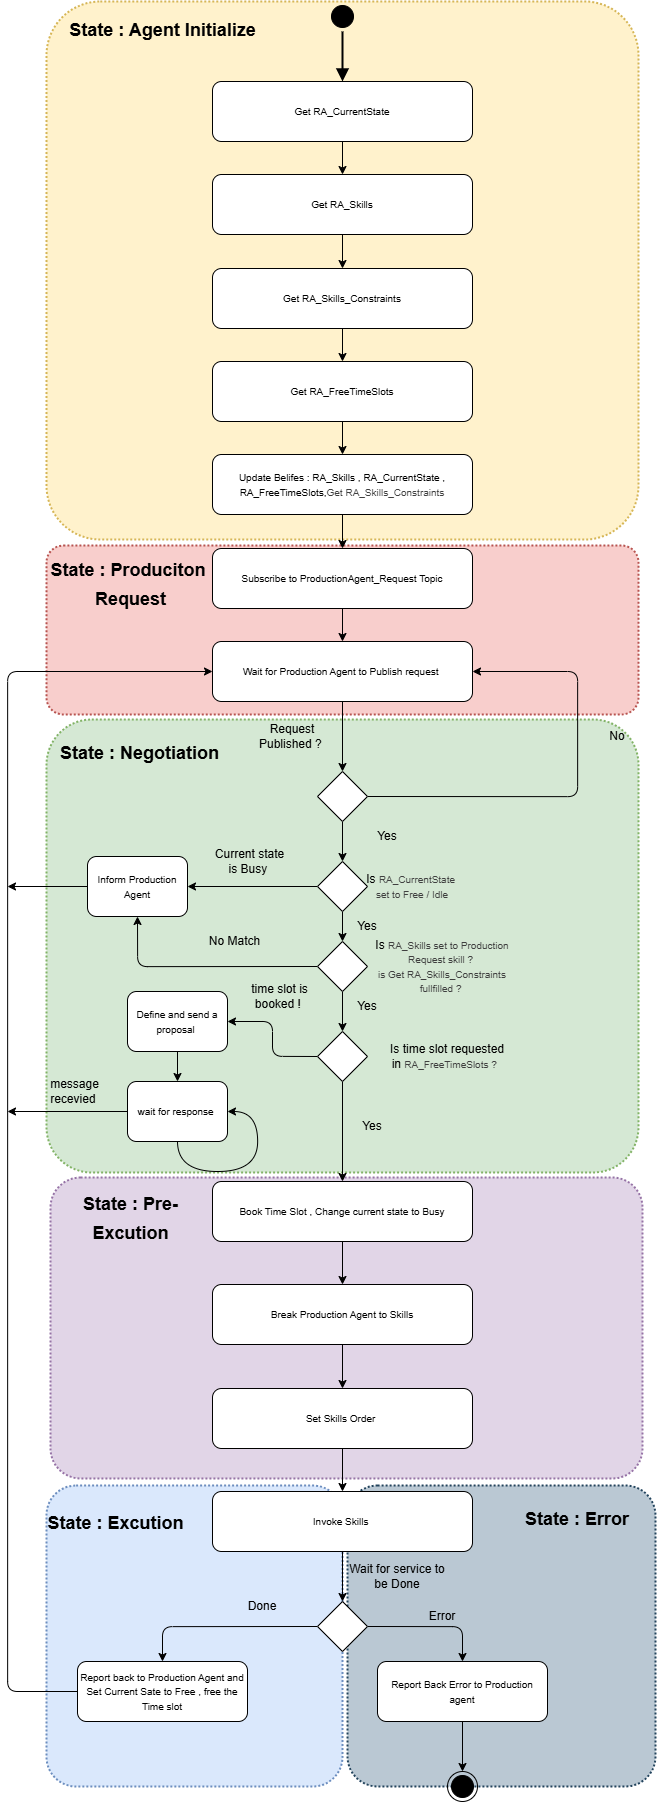

The diagram above was exported from draw.io. Its source (the exported page's mxGraphModel, read from the mxfile embedded in the PNG):
<mxGraphModel dx="1529" dy="1520" grid="0" gridSize="10" guides="1" tooltips="1" connect="1" arrows="1" fold="1" page="1" pageScale="1" pageWidth="827" pageHeight="1169" math="0" shadow="0">
  <root>
    <mxCell id="0" />
    <mxCell id="1" parent="0" />
    <mxCell id="145" value="" style="rounded=1;arcSize=10;dashed=1;fillColor=#bac8d3;dashPattern=1 1;strokeWidth=2;strokeColor=#23445d;" parent="1" vertex="1">
      <mxGeometry x="430" y="1494" width="308" height="301" as="geometry" />
    </mxCell>
    <mxCell id="143" value="" style="rounded=1;arcSize=10;dashed=1;fillColor=#dae8fc;dashPattern=1 1;strokeWidth=2;strokeColor=#6c8ebf;" parent="1" vertex="1">
      <mxGeometry x="129" y="1494" width="296" height="301" as="geometry" />
    </mxCell>
    <mxCell id="141" value="" style="rounded=1;arcSize=10;dashed=1;fillColor=#e1d5e7;dashPattern=1 1;strokeWidth=2;strokeColor=#9673a6;" parent="1" vertex="1">
      <mxGeometry x="133" y="1186" width="592" height="301" as="geometry" />
    </mxCell>
    <mxCell id="139" value="" style="rounded=1;arcSize=10;dashed=1;fillColor=#d5e8d4;dashPattern=1 1;strokeWidth=2;strokeColor=#82b366;" parent="1" vertex="1">
      <mxGeometry x="129" y="728" width="592" height="453" as="geometry" />
    </mxCell>
    <mxCell id="137" value="" style="rounded=1;arcSize=10;dashed=1;fillColor=#f8cecc;dashPattern=1 1;strokeWidth=2;strokeColor=#b85450;" parent="1" vertex="1">
      <mxGeometry x="129" y="554" width="592" height="169" as="geometry" />
    </mxCell>
    <mxCell id="135" value="" style="rounded=1;arcSize=10;dashed=1;fillColor=#fff2cc;dashPattern=1 1;strokeWidth=2;strokeColor=#d6b656;" parent="1" vertex="1">
      <mxGeometry x="129" y="10" width="592" height="538" as="geometry" />
    </mxCell>
    <mxCell id="4" value="" style="ellipse;html=1;shape=startState;fillColor=#000000;strokeColor=#000000;" parent="1" vertex="1">
      <mxGeometry x="410" y="10" width="30" height="30" as="geometry" />
    </mxCell>
    <mxCell id="5" value="" style="edgeStyle=orthogonalEdgeStyle;html=1;verticalAlign=bottom;endArrow=block;endSize=8;strokeColor=#000000;rounded=0;entryX=0.5;entryY=0;entryDx=0;entryDy=0;strokeWidth=2;endFill=1;" parent="1" source="4" target="47" edge="1">
      <mxGeometry relative="1" as="geometry">
        <mxPoint x="100" y="80" as="targetPoint" />
      </mxGeometry>
    </mxCell>
    <mxCell id="49" value="" style="edgeStyle=none;html=1;" parent="1" source="47" target="48" edge="1">
      <mxGeometry relative="1" as="geometry" />
    </mxCell>
    <mxCell id="47" value="&lt;font size=&quot;1&quot;&gt;Get RA_CurrentState&lt;/font&gt;" style="rounded=1;whiteSpace=wrap;html=1;" parent="1" vertex="1">
      <mxGeometry x="295" y="90" width="260" height="60" as="geometry" />
    </mxCell>
    <mxCell id="116" style="edgeStyle=none;html=1;exitX=0.5;exitY=1;exitDx=0;exitDy=0;entryX=0.5;entryY=0;entryDx=0;entryDy=0;" parent="1" source="48" target="115" edge="1">
      <mxGeometry relative="1" as="geometry" />
    </mxCell>
    <mxCell id="48" value="&lt;font size=&quot;1&quot;&gt;Get RA_Skills&lt;/font&gt;" style="rounded=1;whiteSpace=wrap;html=1;" parent="1" vertex="1">
      <mxGeometry x="295" y="183" width="260" height="60" as="geometry" />
    </mxCell>
    <mxCell id="53" value="" style="edgeStyle=none;html=1;" parent="1" source="50" target="52" edge="1">
      <mxGeometry relative="1" as="geometry" />
    </mxCell>
    <mxCell id="50" value="&lt;font size=&quot;1&quot;&gt;Get RA_FreeTimeSlots&lt;/font&gt;" style="rounded=1;whiteSpace=wrap;html=1;" parent="1" vertex="1">
      <mxGeometry x="295" y="370" width="260" height="60" as="geometry" />
    </mxCell>
    <mxCell id="56" value="" style="edgeStyle=none;html=1;" parent="1" source="52" target="54" edge="1">
      <mxGeometry relative="1" as="geometry" />
    </mxCell>
    <mxCell id="52" value="&lt;font size=&quot;1&quot;&gt;Update Belifes : RA_Skills , RA_CurrentState , RA_FreeTimeSlots,&lt;/font&gt;&lt;span style=&quot;color: rgb(63, 63, 63); font-size: x-small;&quot;&gt;Get RA_Skills_Constraints&lt;/span&gt;" style="rounded=1;whiteSpace=wrap;html=1;" parent="1" vertex="1">
      <mxGeometry x="295" y="463" width="260" height="60" as="geometry" />
    </mxCell>
    <mxCell id="69" style="edgeStyle=none;html=1;exitX=0.5;exitY=1;exitDx=0;exitDy=0;" parent="1" source="54" target="68" edge="1">
      <mxGeometry relative="1" as="geometry" />
    </mxCell>
    <mxCell id="54" value="&lt;font size=&quot;1&quot;&gt;Subscribe to ProductionAgent_Request Topic&lt;/font&gt;" style="rounded=1;whiteSpace=wrap;html=1;" parent="1" vertex="1">
      <mxGeometry x="295" y="557" width="260" height="60" as="geometry" />
    </mxCell>
    <mxCell id="63" style="edgeStyle=none;html=1;exitX=0.5;exitY=1;exitDx=0;exitDy=0;" parent="1" source="57" edge="1">
      <mxGeometry relative="1" as="geometry">
        <mxPoint x="425" y="870" as="targetPoint" />
      </mxGeometry>
    </mxCell>
    <mxCell id="72" style="edgeStyle=orthogonalEdgeStyle;html=1;exitX=1;exitY=0.5;exitDx=0;exitDy=0;entryX=1;entryY=0.5;entryDx=0;entryDy=0;" parent="1" source="57" target="68" edge="1">
      <mxGeometry relative="1" as="geometry">
        <Array as="points">
          <mxPoint x="660" y="805" />
          <mxPoint x="660" y="680" />
        </Array>
      </mxGeometry>
    </mxCell>
    <mxCell id="57" value="" style="rhombus;whiteSpace=wrap;html=1;" parent="1" vertex="1">
      <mxGeometry x="400" y="780" width="50" height="50" as="geometry" />
    </mxCell>
    <mxCell id="65" value="Request Published ?&amp;nbsp;" style="text;html=1;align=center;verticalAlign=middle;whiteSpace=wrap;rounded=0;" parent="1" vertex="1">
      <mxGeometry x="330" y="730" width="90" height="30" as="geometry" />
    </mxCell>
    <mxCell id="66" value="Yes" style="text;html=1;align=center;verticalAlign=middle;whiteSpace=wrap;rounded=0;" parent="1" vertex="1">
      <mxGeometry x="440" y="830" width="60" height="30" as="geometry" />
    </mxCell>
    <mxCell id="67" value="No" style="text;html=1;align=center;verticalAlign=middle;whiteSpace=wrap;rounded=0;" parent="1" vertex="1">
      <mxGeometry x="670" y="730" width="60" height="30" as="geometry" />
    </mxCell>
    <mxCell id="70" style="edgeStyle=none;html=1;exitX=0.5;exitY=1;exitDx=0;exitDy=0;" parent="1" source="68" target="57" edge="1">
      <mxGeometry relative="1" as="geometry" />
    </mxCell>
    <mxCell id="68" value="&lt;font size=&quot;1&quot;&gt;Wait for Production Agent to Publish request&amp;nbsp;&lt;/font&gt;" style="rounded=1;whiteSpace=wrap;html=1;" parent="1" vertex="1">
      <mxGeometry x="295" y="650" width="260" height="60" as="geometry" />
    </mxCell>
    <mxCell id="81" style="edgeStyle=none;html=1;exitX=0.5;exitY=1;exitDx=0;exitDy=0;entryX=0.5;entryY=0;entryDx=0;entryDy=0;" parent="1" source="76" target="80" edge="1">
      <mxGeometry relative="1" as="geometry" />
    </mxCell>
    <mxCell id="96" style="edgeStyle=none;html=1;exitX=0;exitY=0.5;exitDx=0;exitDy=0;entryX=1;entryY=0.5;entryDx=0;entryDy=0;" parent="1" source="76" target="95" edge="1">
      <mxGeometry relative="1" as="geometry" />
    </mxCell>
    <mxCell id="76" value="" style="rhombus;whiteSpace=wrap;html=1;" parent="1" vertex="1">
      <mxGeometry x="400" y="870" width="50" height="50" as="geometry" />
    </mxCell>
    <mxCell id="77" value="Is&amp;nbsp;&lt;span style=&quot;color: rgb(63, 63, 63); font-size: x-small;&quot;&gt;RA_CurrentState&amp;nbsp; set to Free / Idle&lt;/span&gt;" style="text;html=1;align=center;verticalAlign=middle;whiteSpace=wrap;rounded=0;" parent="1" vertex="1">
      <mxGeometry x="450" y="880" width="90" height="30" as="geometry" />
    </mxCell>
    <mxCell id="85" style="edgeStyle=none;html=1;exitX=0.5;exitY=1;exitDx=0;exitDy=0;" parent="1" source="80" target="84" edge="1">
      <mxGeometry relative="1" as="geometry" />
    </mxCell>
    <mxCell id="99" style="edgeStyle=orthogonalEdgeStyle;html=1;exitX=0;exitY=0.5;exitDx=0;exitDy=0;entryX=0.5;entryY=1;entryDx=0;entryDy=0;" parent="1" source="80" target="95" edge="1">
      <mxGeometry relative="1" as="geometry" />
    </mxCell>
    <mxCell id="80" value="" style="rhombus;whiteSpace=wrap;html=1;" parent="1" vertex="1">
      <mxGeometry x="400" y="950" width="50" height="50" as="geometry" />
    </mxCell>
    <mxCell id="82" value="Yes" style="text;html=1;align=center;verticalAlign=middle;whiteSpace=wrap;rounded=0;" parent="1" vertex="1">
      <mxGeometry x="420" y="920" width="60" height="30" as="geometry" />
    </mxCell>
    <mxCell id="83" value="Is&amp;nbsp;&lt;span style=&quot;color: rgb(63, 63, 63); font-size: x-small;&quot;&gt;&lt;span style=&quot;color: rgb(63, 63, 63);&quot;&gt;RA_Skills set to Production Request skill ?&amp;nbsp;&lt;br&gt;is&amp;nbsp;&lt;span style=&quot;color: rgb(63, 63, 63);&quot;&gt;Get RA_Skills_Constraints fullfilled ?&lt;/span&gt;&amp;nbsp;&lt;/span&gt;&lt;/span&gt;" style="text;html=1;align=center;verticalAlign=middle;whiteSpace=wrap;rounded=0;" parent="1" vertex="1">
      <mxGeometry x="450" y="950" width="150" height="50" as="geometry" />
    </mxCell>
    <mxCell id="89" style="edgeStyle=none;html=1;exitX=0.5;exitY=1;exitDx=0;exitDy=0;entryX=0.5;entryY=0;entryDx=0;entryDy=0;" parent="1" source="84" target="93" edge="1">
      <mxGeometry relative="1" as="geometry">
        <mxPoint x="425" y="1120" as="targetPoint" />
      </mxGeometry>
    </mxCell>
    <mxCell id="103" style="edgeStyle=orthogonalEdgeStyle;html=1;exitX=0;exitY=0.5;exitDx=0;exitDy=0;entryX=1;entryY=0.5;entryDx=0;entryDy=0;" parent="1" source="84" target="102" edge="1">
      <mxGeometry relative="1" as="geometry" />
    </mxCell>
    <mxCell id="84" value="" style="rhombus;whiteSpace=wrap;html=1;" parent="1" vertex="1">
      <mxGeometry x="400" y="1040" width="50" height="50" as="geometry" />
    </mxCell>
    <mxCell id="86" value="Yes" style="text;html=1;align=center;verticalAlign=middle;whiteSpace=wrap;rounded=0;" parent="1" vertex="1">
      <mxGeometry x="420" y="1000" width="60" height="30" as="geometry" />
    </mxCell>
    <mxCell id="87" value="Is time slot requested in&amp;nbsp;&lt;span style=&quot;color: rgb(63, 63, 63); font-size: x-small;&quot;&gt;&lt;span style=&quot;color: rgb(63, 63, 63);&quot;&gt;&lt;span style=&quot;color: rgb(63, 63, 63);&quot;&gt;RA_FreeTimeSlots ?&amp;nbsp;&lt;/span&gt;&amp;nbsp;&lt;/span&gt;&lt;/span&gt;" style="text;html=1;align=center;verticalAlign=middle;whiteSpace=wrap;rounded=0;" parent="1" vertex="1">
      <mxGeometry x="460" y="1050" width="140" height="30" as="geometry" />
    </mxCell>
    <mxCell id="90" value="Yes" style="text;html=1;align=center;verticalAlign=middle;whiteSpace=wrap;rounded=0;" parent="1" vertex="1">
      <mxGeometry x="425" y="1120" width="60" height="30" as="geometry" />
    </mxCell>
    <mxCell id="94" style="edgeStyle=orthogonalEdgeStyle;html=1;exitX=0;exitY=0.5;exitDx=0;exitDy=0;entryX=0;entryY=0.5;entryDx=0;entryDy=0;" parent="1" source="127" target="68" edge="1">
      <mxGeometry relative="1" as="geometry">
        <Array as="points">
          <mxPoint x="90" y="1700" />
          <mxPoint x="90" y="680" />
        </Array>
      </mxGeometry>
    </mxCell>
    <mxCell id="112" style="edgeStyle=none;html=1;exitX=0.5;exitY=1;exitDx=0;exitDy=0;entryX=0.5;entryY=0;entryDx=0;entryDy=0;" parent="1" source="93" target="111" edge="1">
      <mxGeometry relative="1" as="geometry" />
    </mxCell>
    <mxCell id="93" value="&lt;font size=&quot;1&quot;&gt;Book Time Slot , Change current state to Busy&lt;/font&gt;" style="rounded=1;whiteSpace=wrap;html=1;" parent="1" vertex="1">
      <mxGeometry x="295" y="1190" width="260" height="60" as="geometry" />
    </mxCell>
    <mxCell id="98" style="edgeStyle=none;html=1;exitX=0;exitY=0.5;exitDx=0;exitDy=0;" parent="1" source="95" edge="1">
      <mxGeometry relative="1" as="geometry">
        <mxPoint x="90" y="895" as="targetPoint" />
      </mxGeometry>
    </mxCell>
    <mxCell id="95" value="&lt;font size=&quot;1&quot;&gt;Inform Production Agent&lt;/font&gt;" style="rounded=1;whiteSpace=wrap;html=1;" parent="1" vertex="1">
      <mxGeometry x="170" y="865" width="100" height="60" as="geometry" />
    </mxCell>
    <mxCell id="100" value="Current state is Busy&amp;nbsp;" style="text;html=1;align=center;verticalAlign=middle;whiteSpace=wrap;rounded=0;" parent="1" vertex="1">
      <mxGeometry x="295" y="850" width="75" height="40" as="geometry" />
    </mxCell>
    <mxCell id="101" value="No Match" style="text;html=1;align=center;verticalAlign=middle;whiteSpace=wrap;rounded=0;" parent="1" vertex="1">
      <mxGeometry x="280" y="930" width="75" height="40" as="geometry" />
    </mxCell>
    <mxCell id="105" style="edgeStyle=none;html=1;exitX=0.5;exitY=1;exitDx=0;exitDy=0;entryX=0.5;entryY=0;entryDx=0;entryDy=0;" parent="1" source="102" target="104" edge="1">
      <mxGeometry relative="1" as="geometry" />
    </mxCell>
    <mxCell id="102" value="&lt;font size=&quot;1&quot;&gt;Define and send a proposal&amp;nbsp;&lt;/font&gt;" style="rounded=1;whiteSpace=wrap;html=1;" parent="1" vertex="1">
      <mxGeometry x="210" y="1000" width="100" height="60" as="geometry" />
    </mxCell>
    <mxCell id="106" style="edgeStyle=none;html=1;" parent="1" source="104" edge="1">
      <mxGeometry relative="1" as="geometry">
        <mxPoint x="90" y="1120" as="targetPoint" />
      </mxGeometry>
    </mxCell>
    <mxCell id="104" value="&lt;font size=&quot;1&quot;&gt;wait for response&amp;nbsp;&lt;/font&gt;" style="rounded=1;whiteSpace=wrap;html=1;" parent="1" vertex="1">
      <mxGeometry x="210" y="1090" width="100" height="60" as="geometry" />
    </mxCell>
    <mxCell id="107" value="message recevied&amp;nbsp;" style="text;html=1;align=center;verticalAlign=middle;whiteSpace=wrap;rounded=0;" parent="1" vertex="1">
      <mxGeometry x="120" y="1080" width="75" height="40" as="geometry" />
    </mxCell>
    <mxCell id="108" style="edgeStyle=orthogonalEdgeStyle;html=1;exitX=0.5;exitY=1;exitDx=0;exitDy=0;curved=1;" parent="1" source="104" edge="1">
      <mxGeometry relative="1" as="geometry">
        <mxPoint x="310" y="1120" as="targetPoint" />
        <Array as="points">
          <mxPoint x="260" y="1180" />
          <mxPoint x="340" y="1180" />
          <mxPoint x="340" y="1120" />
        </Array>
      </mxGeometry>
    </mxCell>
    <mxCell id="109" value="time slot is booked !&amp;nbsp;" style="text;html=1;align=center;verticalAlign=middle;whiteSpace=wrap;rounded=0;" parent="1" vertex="1">
      <mxGeometry x="315" y="990" width="95" height="30" as="geometry" />
    </mxCell>
    <mxCell id="121" style="edgeStyle=none;html=1;exitX=0.5;exitY=1;exitDx=0;exitDy=0;entryX=0.5;entryY=0;entryDx=0;entryDy=0;" parent="1" source="111" target="118" edge="1">
      <mxGeometry relative="1" as="geometry" />
    </mxCell>
    <mxCell id="111" value="&lt;font size=&quot;1&quot;&gt;Break Production Agent to Skills&lt;/font&gt;" style="rounded=1;whiteSpace=wrap;html=1;" parent="1" vertex="1">
      <mxGeometry x="295" y="1293" width="260" height="60" as="geometry" />
    </mxCell>
    <mxCell id="117" style="edgeStyle=none;html=1;exitX=0.5;exitY=1;exitDx=0;exitDy=0;" parent="1" source="115" target="50" edge="1">
      <mxGeometry relative="1" as="geometry" />
    </mxCell>
    <mxCell id="115" value="&lt;font size=&quot;1&quot;&gt;Get RA_Skills_Constraints&lt;/font&gt;" style="rounded=1;whiteSpace=wrap;html=1;" parent="1" vertex="1">
      <mxGeometry x="295" y="277" width="260" height="60" as="geometry" />
    </mxCell>
    <mxCell id="122" style="edgeStyle=none;html=1;exitX=0.5;exitY=1;exitDx=0;exitDy=0;entryX=0.5;entryY=0;entryDx=0;entryDy=0;" parent="1" source="118" target="119" edge="1">
      <mxGeometry relative="1" as="geometry" />
    </mxCell>
    <mxCell id="118" value="&lt;font size=&quot;1&quot;&gt;Set Skills Order&amp;nbsp;&lt;/font&gt;" style="rounded=1;whiteSpace=wrap;html=1;" parent="1" vertex="1">
      <mxGeometry x="295" y="1397" width="260" height="60" as="geometry" />
    </mxCell>
    <mxCell id="124" style="edgeStyle=none;html=1;exitX=0.5;exitY=1;exitDx=0;exitDy=0;entryX=0.5;entryY=0;entryDx=0;entryDy=0;" parent="1" source="119" target="123" edge="1">
      <mxGeometry relative="1" as="geometry" />
    </mxCell>
    <mxCell id="119" value="&lt;font size=&quot;1&quot;&gt;Invoke Skills&amp;nbsp;&lt;/font&gt;" style="rounded=1;whiteSpace=wrap;html=1;" parent="1" vertex="1">
      <mxGeometry x="295" y="1500" width="260" height="60" as="geometry" />
    </mxCell>
    <mxCell id="129" style="edgeStyle=orthogonalEdgeStyle;html=1;exitX=0;exitY=0.5;exitDx=0;exitDy=0;entryX=0.5;entryY=0;entryDx=0;entryDy=0;" parent="1" source="123" target="127" edge="1">
      <mxGeometry relative="1" as="geometry" />
    </mxCell>
    <mxCell id="131" style="edgeStyle=orthogonalEdgeStyle;html=1;exitX=1;exitY=0.5;exitDx=0;exitDy=0;entryX=0.5;entryY=0;entryDx=0;entryDy=0;" parent="1" source="123" target="130" edge="1">
      <mxGeometry relative="1" as="geometry" />
    </mxCell>
    <mxCell id="123" value="" style="rhombus;whiteSpace=wrap;html=1;" parent="1" vertex="1">
      <mxGeometry x="400" y="1610" width="50" height="50" as="geometry" />
    </mxCell>
    <mxCell id="125" value="Wait for service to be Done" style="text;html=1;align=center;verticalAlign=middle;whiteSpace=wrap;rounded=0;" parent="1" vertex="1">
      <mxGeometry x="430" y="1570" width="100" height="30" as="geometry" />
    </mxCell>
    <mxCell id="126" value="Done" style="text;html=1;align=center;verticalAlign=middle;whiteSpace=wrap;rounded=0;" parent="1" vertex="1">
      <mxGeometry x="295" y="1600" width="100" height="30" as="geometry" />
    </mxCell>
    <mxCell id="127" value="&lt;font size=&quot;1&quot;&gt;Report back to Production Agent and Set Current Sate to Free , free the Time slot&lt;/font&gt;" style="rounded=1;whiteSpace=wrap;html=1;" parent="1" vertex="1">
      <mxGeometry x="160" y="1670" width="170" height="60" as="geometry" />
    </mxCell>
    <mxCell id="134" style="edgeStyle=none;html=1;exitX=0.5;exitY=1;exitDx=0;exitDy=0;" parent="1" source="130" target="133" edge="1">
      <mxGeometry relative="1" as="geometry" />
    </mxCell>
    <mxCell id="130" value="&lt;font size=&quot;1&quot;&gt;Report Back Error to Production agent&lt;/font&gt;" style="rounded=1;whiteSpace=wrap;html=1;" parent="1" vertex="1">
      <mxGeometry x="460" y="1670" width="170" height="60" as="geometry" />
    </mxCell>
    <mxCell id="132" value="Error" style="text;html=1;align=center;verticalAlign=middle;whiteSpace=wrap;rounded=0;" parent="1" vertex="1">
      <mxGeometry x="475" y="1610" width="100" height="30" as="geometry" />
    </mxCell>
    <mxCell id="133" value="" style="ellipse;html=1;shape=endState;fillColor=#000000;strokeColor=#000000;" parent="1" vertex="1">
      <mxGeometry x="530" y="1780" width="30" height="30" as="geometry" />
    </mxCell>
    <mxCell id="136" value="&lt;font style=&quot;font-size: 18px;&quot;&gt;State : Agent Initialize&lt;/font&gt;" style="text;strokeColor=none;fillColor=none;html=1;fontSize=24;fontStyle=1;verticalAlign=middle;align=center;" parent="1" vertex="1">
      <mxGeometry x="140" y="17" width="210" height="40" as="geometry" />
    </mxCell>
    <mxCell id="138" value="&lt;font style=&quot;font-size: 18px;&quot;&gt;State : Produciton&amp;nbsp;&lt;/font&gt;&lt;div&gt;&lt;font style=&quot;font-size: 18px;&quot;&gt;Request&lt;/font&gt;&lt;/div&gt;" style="text;strokeColor=none;fillColor=none;html=1;fontSize=24;fontStyle=1;verticalAlign=middle;align=center;" parent="1" vertex="1">
      <mxGeometry x="151" y="571" width="123" height="40" as="geometry" />
    </mxCell>
    <mxCell id="140" value="&lt;font style=&quot;font-size: 18px;&quot;&gt;State : Negotiation&lt;/font&gt;" style="text;strokeColor=none;fillColor=none;html=1;fontSize=24;fontStyle=1;verticalAlign=middle;align=center;" parent="1" vertex="1">
      <mxGeometry x="160" y="740" width="123" height="40" as="geometry" />
    </mxCell>
    <mxCell id="142" value="&lt;font style=&quot;font-size: 18px;&quot;&gt;State : Pre-&lt;/font&gt;&lt;div&gt;&lt;font style=&quot;font-size: 18px;&quot;&gt;Excution&lt;/font&gt;&lt;/div&gt;" style="text;strokeColor=none;fillColor=none;html=1;fontSize=24;fontStyle=1;verticalAlign=middle;align=center;" parent="1" vertex="1">
      <mxGeometry x="151" y="1205" width="123" height="40" as="geometry" />
    </mxCell>
    <mxCell id="144" value="&lt;font style=&quot;font-size: 18px;&quot;&gt;State : Excution&lt;/font&gt;" style="text;strokeColor=none;fillColor=none;html=1;fontSize=24;fontStyle=1;verticalAlign=middle;align=center;" parent="1" vertex="1">
      <mxGeometry x="137" y="1510" width="123" height="40" as="geometry" />
    </mxCell>
    <mxCell id="146" value="&lt;font style=&quot;font-size: 18px;&quot;&gt;State : Error&amp;nbsp;&lt;/font&gt;" style="text;strokeColor=none;fillColor=none;html=1;fontSize=24;fontStyle=1;verticalAlign=middle;align=center;" parent="1" vertex="1">
      <mxGeometry x="600" y="1506" width="123" height="40" as="geometry" />
    </mxCell>
  </root>
</mxGraphModel>